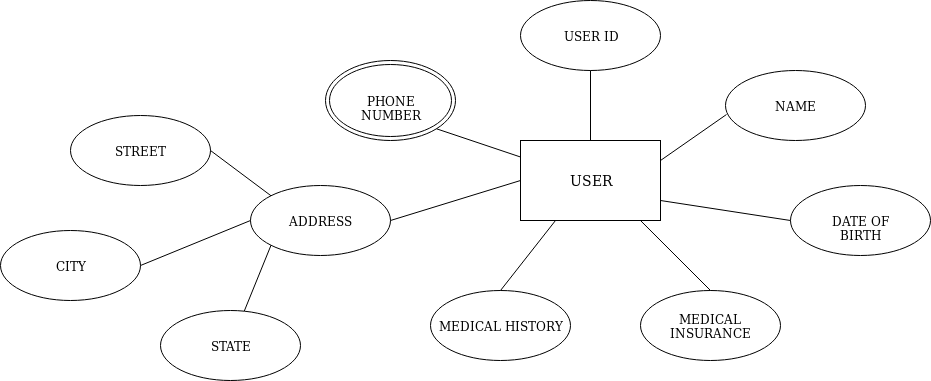

The diagram above was exported from draw.io. Its source (the exported page's mxGraphModel, read from the mxfile embedded in the PNG):
<mxGraphModel dx="2058" dy="1014" grid="1" gridSize="10" guides="1" tooltips="1" connect="1" arrows="1" fold="1" page="1" pageScale="1" pageWidth="2336" pageHeight="1654" math="0" shadow="0">
  <root>
    <mxCell id="0" />
    <mxCell id="1" parent="0" />
    <mxCell id="WGcIk5QpmoLztAPSVaBn-1" value="&lt;font style=&quot;font-size: 14px&quot;&gt;USER&lt;/font&gt;" style="html=1;" vertex="1" parent="1">
      <mxGeometry x="830" y="390" width="140" height="80" as="geometry" />
    </mxCell>
    <mxCell id="WGcIk5QpmoLztAPSVaBn-3" value="NAME" style="ellipse;whiteSpace=wrap;html=1;" vertex="1" parent="1">
      <mxGeometry x="1035" y="320" width="140" height="70" as="geometry" />
    </mxCell>
    <mxCell id="WGcIk5QpmoLztAPSVaBn-4" value="DATE OF BIRTH" style="ellipse;whiteSpace=wrap;html=1;" vertex="1" parent="1">
      <mxGeometry x="1100" y="435" width="140" height="70" as="geometry" />
    </mxCell>
    <mxCell id="WGcIk5QpmoLztAPSVaBn-5" value="MEDICAL INSURANCE" style="ellipse;whiteSpace=wrap;html=1;" vertex="1" parent="1">
      <mxGeometry x="950" y="540" width="140" height="70" as="geometry" />
    </mxCell>
    <mxCell id="WGcIk5QpmoLztAPSVaBn-6" value="MEDICAL HISTORY" style="ellipse;whiteSpace=wrap;html=1;" vertex="1" parent="1">
      <mxGeometry x="740" y="540" width="140" height="70" as="geometry" />
    </mxCell>
    <mxCell id="WGcIk5QpmoLztAPSVaBn-7" value="ADDRESS" style="ellipse;whiteSpace=wrap;html=1;" vertex="1" parent="1">
      <mxGeometry x="560" y="435" width="140" height="70" as="geometry" />
    </mxCell>
    <mxCell id="WGcIk5QpmoLztAPSVaBn-9" value="PHONE NUMBER" style="ellipse;shape=doubleEllipse;whiteSpace=wrap;html=1;" vertex="1" parent="1">
      <mxGeometry x="635" y="310" width="130" height="80" as="geometry" />
    </mxCell>
    <mxCell id="WGcIk5QpmoLztAPSVaBn-10" value="USER ID" style="ellipse;whiteSpace=wrap;html=1;" vertex="1" parent="1">
      <mxGeometry x="830" y="250" width="140" height="70" as="geometry" />
    </mxCell>
    <mxCell id="WGcIk5QpmoLztAPSVaBn-11" value="STREET" style="ellipse;whiteSpace=wrap;html=1;" vertex="1" parent="1">
      <mxGeometry x="380" y="365" width="140" height="70" as="geometry" />
    </mxCell>
    <mxCell id="WGcIk5QpmoLztAPSVaBn-12" value="CITY" style="ellipse;whiteSpace=wrap;html=1;" vertex="1" parent="1">
      <mxGeometry x="310" y="480" width="140" height="70" as="geometry" />
    </mxCell>
    <mxCell id="WGcIk5QpmoLztAPSVaBn-13" value="STATE" style="ellipse;whiteSpace=wrap;html=1;" vertex="1" parent="1">
      <mxGeometry x="470" y="560" width="140" height="70" as="geometry" />
    </mxCell>
    <mxCell id="WGcIk5QpmoLztAPSVaBn-25" value="" style="endArrow=none;html=1;entryX=0;entryY=0.5;entryDx=0;entryDy=0;exitX=1;exitY=0.5;exitDx=0;exitDy=0;" edge="1" parent="1" source="WGcIk5QpmoLztAPSVaBn-12" target="WGcIk5QpmoLztAPSVaBn-7">
      <mxGeometry width="50" height="50" relative="1" as="geometry">
        <mxPoint x="480" y="522.5" as="sourcePoint" />
        <mxPoint x="530" y="472.5" as="targetPoint" />
      </mxGeometry>
    </mxCell>
    <mxCell id="WGcIk5QpmoLztAPSVaBn-26" value="" style="endArrow=none;html=1;entryX=0;entryY=1;entryDx=0;entryDy=0;" edge="1" parent="1" source="WGcIk5QpmoLztAPSVaBn-13" target="WGcIk5QpmoLztAPSVaBn-7">
      <mxGeometry width="50" height="50" relative="1" as="geometry">
        <mxPoint x="550" y="555" as="sourcePoint" />
        <mxPoint x="600" y="505" as="targetPoint" />
      </mxGeometry>
    </mxCell>
    <mxCell id="WGcIk5QpmoLztAPSVaBn-28" value="" style="endArrow=none;html=1;entryX=0;entryY=0;entryDx=0;entryDy=0;exitX=1;exitY=0.5;exitDx=0;exitDy=0;" edge="1" parent="1" source="WGcIk5QpmoLztAPSVaBn-11" target="WGcIk5QpmoLztAPSVaBn-7">
      <mxGeometry width="50" height="50" relative="1" as="geometry">
        <mxPoint x="540" y="435" as="sourcePoint" />
        <mxPoint x="590" y="385" as="targetPoint" />
      </mxGeometry>
    </mxCell>
    <mxCell id="WGcIk5QpmoLztAPSVaBn-29" value="" style="endArrow=none;html=1;entryX=0.25;entryY=1;entryDx=0;entryDy=0;exitX=0.5;exitY=0;exitDx=0;exitDy=0;" edge="1" parent="1" source="WGcIk5QpmoLztAPSVaBn-6" target="WGcIk5QpmoLztAPSVaBn-1">
      <mxGeometry width="50" height="50" relative="1" as="geometry">
        <mxPoint x="820" y="530" as="sourcePoint" />
        <mxPoint x="870" y="480" as="targetPoint" />
      </mxGeometry>
    </mxCell>
    <mxCell id="WGcIk5QpmoLztAPSVaBn-30" value="" style="endArrow=none;html=1;entryX=0.857;entryY=1;entryDx=0;entryDy=0;entryPerimeter=0;exitX=0.5;exitY=0;exitDx=0;exitDy=0;" edge="1" parent="1" source="WGcIk5QpmoLztAPSVaBn-5" target="WGcIk5QpmoLztAPSVaBn-1">
      <mxGeometry width="50" height="50" relative="1" as="geometry">
        <mxPoint x="950" y="540" as="sourcePoint" />
        <mxPoint x="1000" y="490" as="targetPoint" />
      </mxGeometry>
    </mxCell>
    <mxCell id="WGcIk5QpmoLztAPSVaBn-31" value="" style="endArrow=none;html=1;exitX=1;exitY=0.75;exitDx=0;exitDy=0;entryX=0;entryY=0.5;entryDx=0;entryDy=0;" edge="1" parent="1" source="WGcIk5QpmoLztAPSVaBn-1" target="WGcIk5QpmoLztAPSVaBn-4">
      <mxGeometry width="50" height="50" relative="1" as="geometry">
        <mxPoint x="1035" y="505" as="sourcePoint" />
        <mxPoint x="1085" y="455" as="targetPoint" />
      </mxGeometry>
    </mxCell>
    <mxCell id="WGcIk5QpmoLztAPSVaBn-32" value="" style="endArrow=none;html=1;exitX=1;exitY=0.25;exitDx=0;exitDy=0;entryX=0.007;entryY=0.629;entryDx=0;entryDy=0;entryPerimeter=0;" edge="1" parent="1" source="WGcIk5QpmoLztAPSVaBn-1" target="WGcIk5QpmoLztAPSVaBn-3">
      <mxGeometry width="50" height="50" relative="1" as="geometry">
        <mxPoint x="985" y="415" as="sourcePoint" />
        <mxPoint x="1035" y="365" as="targetPoint" />
      </mxGeometry>
    </mxCell>
    <mxCell id="WGcIk5QpmoLztAPSVaBn-34" value="" style="endArrow=none;html=1;exitX=0.5;exitY=0;exitDx=0;exitDy=0;entryX=0.5;entryY=1;entryDx=0;entryDy=0;" edge="1" parent="1" source="WGcIk5QpmoLztAPSVaBn-1" target="WGcIk5QpmoLztAPSVaBn-10">
      <mxGeometry width="50" height="50" relative="1" as="geometry">
        <mxPoint x="880" y="375" as="sourcePoint" />
        <mxPoint x="930" y="325" as="targetPoint" />
      </mxGeometry>
    </mxCell>
    <mxCell id="WGcIk5QpmoLztAPSVaBn-36" value="" style="endArrow=none;html=1;exitX=1;exitY=0.5;exitDx=0;exitDy=0;entryX=0;entryY=0.5;entryDx=0;entryDy=0;" edge="1" parent="1" source="WGcIk5QpmoLztAPSVaBn-7" target="WGcIk5QpmoLztAPSVaBn-1">
      <mxGeometry width="50" height="50" relative="1" as="geometry">
        <mxPoint x="730" y="490" as="sourcePoint" />
        <mxPoint x="780" y="440" as="targetPoint" />
      </mxGeometry>
    </mxCell>
    <mxCell id="WGcIk5QpmoLztAPSVaBn-37" value="" style="endArrow=none;html=1;exitX=1;exitY=1;exitDx=0;exitDy=0;" edge="1" parent="1" source="WGcIk5QpmoLztAPSVaBn-9" target="WGcIk5QpmoLztAPSVaBn-1">
      <mxGeometry width="50" height="50" relative="1" as="geometry">
        <mxPoint x="700" y="290" as="sourcePoint" />
        <mxPoint x="750" y="240" as="targetPoint" />
      </mxGeometry>
    </mxCell>
  </root>
</mxGraphModel>